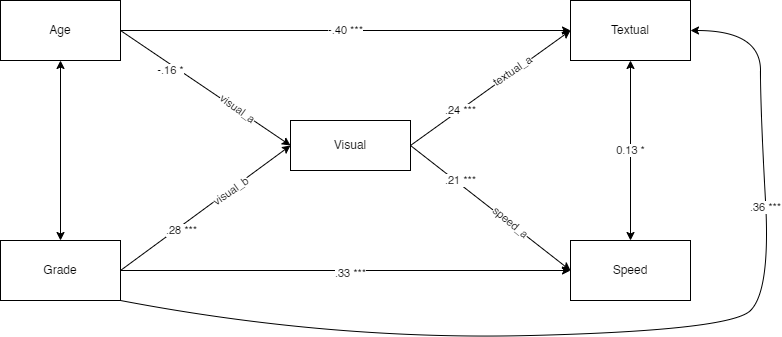

The diagram above was exported from draw.io. Its source (the exported page's mxGraphModel, read from the mxfile embedded in the PNG):
<mxGraphModel dx="868" dy="553" grid="1" gridSize="10" guides="1" tooltips="1" connect="1" arrows="1" fold="1" page="1" pageScale="1" pageWidth="827" pageHeight="1169" math="0" shadow="0">
  <root>
    <mxCell id="0" />
    <mxCell id="1" parent="0" />
    <mxCell id="PwdfL9vmyziJS5QEvdBS-11" value="-.16 *" style="orthogonalLoop=1;jettySize=auto;html=1;exitX=1;exitY=0.5;exitDx=0;exitDy=0;entryX=0;entryY=0.5;entryDx=0;entryDy=0;" parent="1" source="PwdfL9vmyziJS5QEvdBS-2" target="PwdfL9vmyziJS5QEvdBS-14" edge="1">
      <mxGeometry x="-0.378" y="-5" relative="1" as="geometry">
        <mxPoint as="offset" />
        <mxPoint x="414" y="245" as="targetPoint" />
      </mxGeometry>
    </mxCell>
    <mxCell id="Ab4iARTSccd6jm1kHi58-14" value="visual_a" style="edgeLabel;html=1;align=center;verticalAlign=middle;resizable=0;points=[];rotation=36;" parent="PwdfL9vmyziJS5QEvdBS-11" vertex="1" connectable="0">
      <mxGeometry x="0.3965" y="-3" relative="1" as="geometry">
        <mxPoint y="-5" as="offset" />
      </mxGeometry>
    </mxCell>
    <mxCell id="Ab4iARTSccd6jm1kHi58-4" style="edgeStyle=none;rounded=0;orthogonalLoop=1;jettySize=auto;html=1;entryX=0.5;entryY=0;entryDx=0;entryDy=0;startArrow=classic;startFill=1;" parent="1" source="PwdfL9vmyziJS5QEvdBS-2" target="PwdfL9vmyziJS5QEvdBS-5" edge="1">
      <mxGeometry relative="1" as="geometry" />
    </mxCell>
    <mxCell id="Ab4iARTSccd6jm1kHi58-10" value="-.40 ***" style="edgeStyle=none;orthogonalLoop=1;jettySize=auto;html=1;entryX=0;entryY=0.5;entryDx=0;entryDy=0;startArrow=none;startFill=0;rounded=0;" parent="1" source="PwdfL9vmyziJS5QEvdBS-2" target="PwdfL9vmyziJS5QEvdBS-19" edge="1">
      <mxGeometry relative="1" as="geometry">
        <Array as="points" />
      </mxGeometry>
    </mxCell>
    <mxCell id="PwdfL9vmyziJS5QEvdBS-2" value="Age" style="rounded=0;whiteSpace=wrap;html=1;" parent="1" vertex="1">
      <mxGeometry x="90" y="220" width="120" height="60" as="geometry" />
    </mxCell>
    <mxCell id="PwdfL9vmyziJS5QEvdBS-16" value=".28 ***" style="orthogonalLoop=1;jettySize=auto;html=1;exitX=1;exitY=0.5;exitDx=0;exitDy=0;entryX=0;entryY=0.5;entryDx=0;entryDy=0;rounded=0;" parent="1" source="PwdfL9vmyziJS5QEvdBS-5" target="PwdfL9vmyziJS5QEvdBS-14" edge="1">
      <mxGeometry x="-0.3172" y="-3" relative="1" as="geometry">
        <mxPoint x="330" y="490" as="targetPoint" />
        <mxPoint x="1" as="offset" />
      </mxGeometry>
    </mxCell>
    <mxCell id="Ab4iARTSccd6jm1kHi58-15" value="visual_b" style="edgeLabel;html=1;align=center;verticalAlign=middle;resizable=0;points=[];rotation=-35;" parent="PwdfL9vmyziJS5QEvdBS-16" vertex="1" connectable="0">
      <mxGeometry x="0.3191" y="-1" relative="1" as="geometry">
        <mxPoint x="-3" y="2" as="offset" />
      </mxGeometry>
    </mxCell>
    <mxCell id="Ab4iARTSccd6jm1kHi58-8" value=".36 ***" style="edgeStyle=none;curved=1;orthogonalLoop=1;jettySize=auto;html=1;exitX=1;exitY=1;exitDx=0;exitDy=0;startArrow=none;startFill=0;entryX=1;entryY=0.5;entryDx=0;entryDy=0;" parent="1" source="PwdfL9vmyziJS5QEvdBS-5" target="PwdfL9vmyziJS5QEvdBS-19" edge="1">
      <mxGeometry x="0.5071" relative="1" as="geometry">
        <mxPoint x="760" y="300" as="targetPoint" />
        <Array as="points">
          <mxPoint x="420" y="560" />
          <mxPoint x="820" y="550" />
          <mxPoint x="860" y="510" />
          <mxPoint x="850" y="330" />
          <mxPoint x="850" y="250" />
        </Array>
        <mxPoint as="offset" />
      </mxGeometry>
    </mxCell>
    <mxCell id="Ab4iARTSccd6jm1kHi58-9" value=".33 ***" style="edgeStyle=none;orthogonalLoop=1;jettySize=auto;html=1;entryX=0;entryY=0.5;entryDx=0;entryDy=0;startArrow=none;startFill=0;rounded=0;" parent="1" source="PwdfL9vmyziJS5QEvdBS-5" target="PwdfL9vmyziJS5QEvdBS-18" edge="1">
      <mxGeometry x="0.0221" y="-3" relative="1" as="geometry">
        <Array as="points" />
        <mxPoint as="offset" />
      </mxGeometry>
    </mxCell>
    <mxCell id="PwdfL9vmyziJS5QEvdBS-5" value="Grade" style="rounded=0;whiteSpace=wrap;html=1;" parent="1" vertex="1">
      <mxGeometry x="90" y="460" width="120" height="60" as="geometry" />
    </mxCell>
    <mxCell id="PwdfL9vmyziJS5QEvdBS-20" value=".24 ***" style="rounded=0;orthogonalLoop=1;jettySize=auto;html=1;exitX=1;exitY=0.5;exitDx=0;exitDy=0;entryX=0;entryY=0.5;entryDx=0;entryDy=0;" parent="1" source="PwdfL9vmyziJS5QEvdBS-14" target="PwdfL9vmyziJS5QEvdBS-19" edge="1">
      <mxGeometry x="-0.3806" y="-1" relative="1" as="geometry">
        <mxPoint as="offset" />
      </mxGeometry>
    </mxCell>
    <mxCell id="Ab4iARTSccd6jm1kHi58-13" value="textual_a" style="edgeLabel;html=1;align=center;verticalAlign=middle;resizable=0;points=[];rotation=-34;" parent="PwdfL9vmyziJS5QEvdBS-20" vertex="1" connectable="0">
      <mxGeometry x="0.2136" y="-1" relative="1" as="geometry">
        <mxPoint x="3" y="-5" as="offset" />
      </mxGeometry>
    </mxCell>
    <mxCell id="Ab4iARTSccd6jm1kHi58-1" value=".21 ***" style="edgeStyle=none;rounded=0;orthogonalLoop=1;jettySize=auto;html=1;entryX=0;entryY=0.5;entryDx=0;entryDy=0;exitX=1;exitY=0.5;exitDx=0;exitDy=0;" parent="1" source="PwdfL9vmyziJS5QEvdBS-14" target="PwdfL9vmyziJS5QEvdBS-18" edge="1">
      <mxGeometry x="-0.3996" y="3" relative="1" as="geometry">
        <mxPoint as="offset" />
      </mxGeometry>
    </mxCell>
    <mxCell id="Ab4iARTSccd6jm1kHi58-12" value="speed_a" style="edgeLabel;html=1;align=center;verticalAlign=middle;resizable=0;points=[];rotation=40;" parent="Ab4iARTSccd6jm1kHi58-1" vertex="1" connectable="0">
      <mxGeometry x="0.232" y="-2" relative="1" as="geometry">
        <mxPoint x="3" y="-2" as="offset" />
      </mxGeometry>
    </mxCell>
    <mxCell id="PwdfL9vmyziJS5QEvdBS-14" value="Visual" style="rounded=0;whiteSpace=wrap;html=1;" parent="1" vertex="1">
      <mxGeometry x="380" y="340" width="120" height="50" as="geometry" />
    </mxCell>
    <mxCell id="PwdfL9vmyziJS5QEvdBS-25" value="0.13 *" style="edgeStyle=orthogonalEdgeStyle;rounded=0;orthogonalLoop=1;jettySize=auto;html=1;exitX=0.5;exitY=0;exitDx=0;exitDy=0;startArrow=classic;startFill=1;" parent="1" source="PwdfL9vmyziJS5QEvdBS-18" target="PwdfL9vmyziJS5QEvdBS-19" edge="1">
      <mxGeometry relative="1" as="geometry" />
    </mxCell>
    <mxCell id="PwdfL9vmyziJS5QEvdBS-18" value="Speed" style="rounded=0;whiteSpace=wrap;html=1;" parent="1" vertex="1">
      <mxGeometry x="660" y="460" width="120" height="60" as="geometry" />
    </mxCell>
    <mxCell id="PwdfL9vmyziJS5QEvdBS-19" value="Textual" style="rounded=0;whiteSpace=wrap;html=1;" parent="1" vertex="1">
      <mxGeometry x="660" y="220" width="120" height="60" as="geometry" />
    </mxCell>
  </root>
</mxGraphModel>